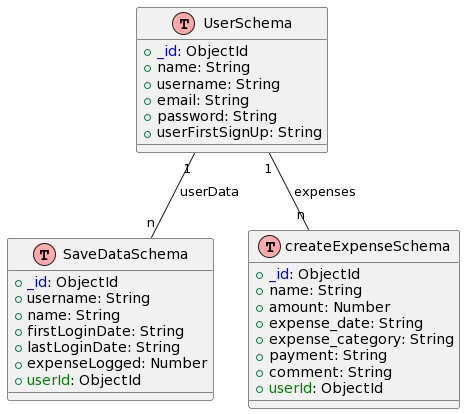

The diagram above was rendered by PlantUML. Its source (embedded in the PNG):
@startuml
!define Table(x) class x << (T,#FFAAAA) >>
!define PrimaryKey(x) <color:blue>x</color>
!define ForeignKey(x) <color:green>x</color>

Table(UserSchema) {
  +PrimaryKey(_id): ObjectId
  +name: String
  +username: String
  +email: String
  +password: String
  +userFirstSignUp: String
}

Table(SaveDataSchema) {
  +PrimaryKey(_id): ObjectId
  +username: String
  +name: String
  +firstLoginDate: String
  +lastLoginDate: String
  +expenseLogged: Number
  +ForeignKey(userId): ObjectId
}

Table(createExpenseSchema) {
  +PrimaryKey(_id): ObjectId
  +name: String
  +amount: Number
  +expense_date: String
  +expense_category: String
  +payment: String
  +comment: String
  +ForeignKey(userId): ObjectId
}

UserSchema "1" -- "n" SaveDataSchema: userData
UserSchema "1" -- "n" createExpenseSchema: expenses
@enduml